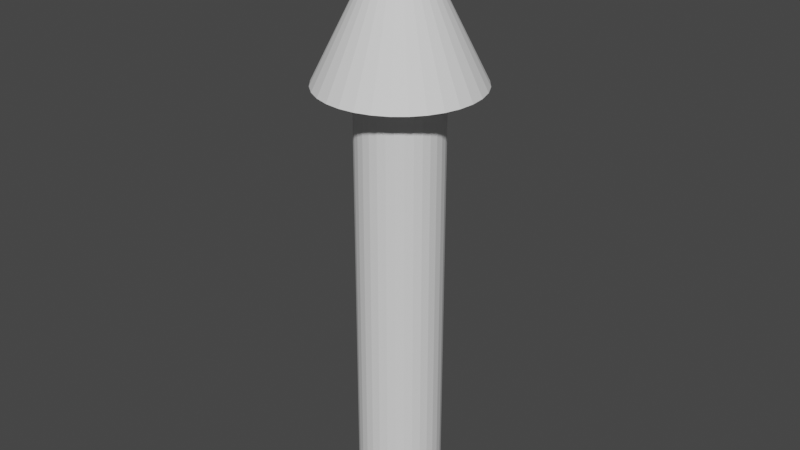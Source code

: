 # Source: arrow.blend  (saved by Blender 3.6.11; exported with 4.5.12 LTS)
import bpy
from mathutils import Matrix  # noqa: F401  (used for matrix-valued properties, if any)

bpy.ops.wm.read_factory_settings(use_empty=True)
scene = bpy.context.scene
scene.name = 'Scene'

# ---- collections
col_collection = bpy.data.collections.new('Collection'); scene.collection.children.link(col_collection)

# ---- world
world_world = bpy.data.worlds.new('World'); scene.world = world_world
world_world.use_nodes = True; world_world.node_tree.nodes.clear()
_N = world_world.node_tree.nodes; _L = world_world.node_tree.links
n0 = _N.new('ShaderNodeOutputWorld'); n0.name = 'World Output'; n0.location = (300, 300)
n1 = _N.new('ShaderNodeBackground'); n1.name = 'Background'; n1.location = (10, 300)
n1.inputs[0].default_value = (0.05088, 0.05088, 0.05088, 1.0)
_L.new(n1.outputs[0], n0.inputs[0])
n0.is_active_output = True
world_world.color = (0.05088, 0.05088, 0.05088)
world_world.use_sun_shadow = False
world_world.sun_shadow_jitter_overblur = 0.0

# ---- meshes
me_cylinder_001 = bpy.data.meshes.new('Cylinder.001')
me_cylinder_001.from_pydata([(0.0, 1.0, -1.0), (0.0, 1.0, 9.32), (0.1951, 0.9808, -1.0), (0.1951, 0.9808, 9.32), (0.3827, 0.9239, -1.0), (0.3827, 0.9239, 9.32), (0.5556, 0.8315, -1.0), (0.5556, 0.8315, 9.32), (0.7071, 0.7071, -1.0), (0.7071, 0.7071, 9.32), (0.8315, 0.5556, -1.0), (0.8315, 0.5556, 9.32), (0.9239, 0.3827, -1.0), (0.9239, 0.3827, 9.32), (0.9808, 0.1951, -1.0), (0.9808, 0.1951, 9.32), (1.0, 0.0, -1.0), (1.0, 0.0, 9.32), (0.9808, -0.1951, -1.0), (0.9808, -0.1951, 9.32), (0.9239, -0.3827, -1.0), (0.9239, -0.3827, 9.32), (0.8315, -0.5556, -1.0), (0.8315, -0.5556, 9.32), (0.7071, -0.7071, -1.0), (0.7071, -0.7071, 9.32), (0.5556, -0.8315, -1.0), (0.5556, -0.8315, 9.32), (0.3827, -0.9239, -1.0), (0.3827, -0.9239, 9.32), (0.1951, -0.9808, -1.0), (0.1951, -0.9808, 9.32), (0.0, -1.0, -1.0), (0.0, -1.0, 9.32), (-0.1951, -0.9808, -1.0), (-0.1951, -0.9808, 9.32), (-0.3827, -0.9239, -1.0), (-0.3827, -0.9239, 9.32), (-0.5556, -0.8315, -1.0), (-0.5556, -0.8315, 9.32), (-0.7071, -0.7071, -1.0), (-0.7071, -0.7071, 9.32), (-0.8315, -0.5556, -1.0), (-0.8315, -0.5556, 9.32), (-0.9239, -0.3827, -1.0), (-0.9239, -0.3827, 9.32), (-0.9808, -0.1951, -1.0), (-0.9808, -0.1951, 9.32), (-1.0, 0.0, -1.0), (-1.0, 0.0, 9.32), (-0.9808, 0.1951, -1.0), (-0.9808, 0.1951, 9.32), (-0.9239, 0.3827, -1.0), (-0.9239, 0.3827, 9.32), (-0.8315, 0.5556, -1.0), (-0.8315, 0.5556, 9.32), (-0.7071, 0.7071, -1.0), (-0.7071, 0.7071, 9.32), (-0.5556, 0.8315, -1.0), (-0.5556, 0.8315, 9.32), (-0.3827, 0.9239, -1.0), (-0.3827, 0.9239, 9.32), (-0.1951, 0.9808, -1.0), (-0.1951, 0.9808, 9.32)], [], [(0, 1, 3, 2), (2, 3, 5, 4), (4, 5, 7, 6), (6, 7, 9, 8), (8, 9, 11, 10), (10, 11, 13, 12), (12, 13, 15, 14), (14, 15, 17, 16), (16, 17, 19, 18), (18, 19, 21, 20), (20, 21, 23, 22), (22, 23, 25, 24), (24, 25, 27, 26), (26, 27, 29, 28), (28, 29, 31, 30), (30, 31, 33, 32), (32, 33, 35, 34), (34, 35, 37, 36), (36, 37, 39, 38), (38, 39, 41, 40), (40, 41, 43, 42), (42, 43, 45, 44), (44, 45, 47, 46), (46, 47, 49, 48), (48, 49, 51, 50), (50, 51, 53, 52), (52, 53, 55, 54), (54, 55, 57, 56), (56, 57, 59, 58), (58, 59, 61, 60), (3, 1, 63, 61, 59, 57, 55, 53, 51, 49, 47, 45, 43, 41, 39, 37, 35, 33, 31, 29, 27, 25, 23, 21, 19, 17, 15, 13, 11, 9, 7, 5), (60, 61, 63, 62), (62, 63, 1, 0), (0, 2, 4, 6, 8, 10, 12, 14, 16, 18, 20, 22, 24, 26, 28, 30, 32, 34, 36, 38, 40, 42, 44, 46, 48, 50, 52, 54, 56, 58, 60, 62)])
_uv = me_cylinder_001.uv_layers.new(name='UVMap')
_uv.uv.foreach_set('vector', [1.0, 0.5, 1.0, 1.0, 0.9688, 1.0, 0.9688, 0.5, 0.9688, 0.5, 0.9688, 1.0, 0.9375, 1.0, 0.9375, 0.5, 0.9375, 0.5, 0.9375, 1.0, 0.9062, 1.0, 0.9062, 0.5, 0.9062, 0.5, 0.9062, 1.0, 0.875, 1.0, 0.875, 0.5, 0.875, 0.5, 0.875, 1.0, 0.8438, 1.0, 0.8438, 0.5, 0.8438, 0.5, 0.8438, 1.0, 0.8125, 1.0, 0.8125, 0.5, 0.8125, 0.5, 0.8125, 1.0, 0.7812, 1.0, 0.7812, 0.5, 0.7812, 0.5, 0.7812, 1.0, 0.75, 1.0, 0.75, 0.5, 0.75, 0.5, 0.75, 1.0, 0.7188, 1.0, 0.7188, 0.5, 0.7188, 0.5, 0.7188, 1.0, 0.6875, 1.0, 0.6875, 0.5, 0.6875, 0.5, 0.6875, 1.0, 0.6562, 1.0, 0.6562, 0.5, 0.6562, 0.5, 0.6562, 1.0, 0.625, 1.0, 0.625, 0.5, 0.625, 0.5, 0.625, 1.0, 0.5938, 1.0, 0.5938, 0.5, 0.5938, 0.5, 0.5938, 1.0, 0.5625, 1.0, 0.5625, 0.5, 0.5625, 0.5, 0.5625, 1.0, 0.5312, 1.0, 0.5312, 0.5, 0.5312, 0.5, 0.5312, 1.0, 0.5, 1.0, 0.5, 0.5, 0.5, 0.5, 0.5, 1.0, 0.4688, 1.0, 0.4688, 0.5, 0.4688, 0.5, 0.4688, 1.0, 0.4375, 1.0, 0.4375, 0.5, 0.4375, 0.5, 0.4375, 1.0, 0.4062, 1.0, 0.4062, 0.5, 0.4062, 0.5, 0.4062, 1.0, 0.375, 1.0, 0.375, 0.5, 0.375, 0.5, 0.375, 1.0, 0.3438, 1.0, 0.3438, 0.5, 0.3438, 0.5, 0.3438, 1.0, 0.3125, 1.0, 0.3125, 0.5, 0.3125, 0.5, 0.3125, 1.0, 0.2812, 1.0, 0.2812, 0.5, 0.2812, 0.5, 0.2812, 1.0, 0.25, 1.0, 0.25, 0.5, 0.25, 0.5, 0.25, 1.0, 0.2188, 1.0, 0.2188, 0.5, 0.2188, 0.5, 0.2188, 1.0, 0.1875, 1.0, 0.1875, 0.5, 0.1875, 0.5, 0.1875, 1.0, 0.1562, 1.0, 0.1562, 0.5, 0.1562, 0.5, 0.1562, 1.0, 0.125, 1.0, 0.125, 0.5, 0.125, 0.5, 0.125, 1.0, 0.09375, 1.0, 0.09375, 0.5, 0.09375, 0.5, 0.09375, 1.0, 0.0625, 1.0, 0.0625, 0.5, 0.2968, 0.4854, 0.25, 0.49, 0.2032, 0.4854, 0.1582, 0.4717, 0.1167, 0.4496, 0.08029, 0.4197, 0.05045, 0.3833, 0.02827, 0.3418, 0.01461, 0.2968, 0.01, 0.25, 0.01461, 0.2032, 0.02827, 0.1582, 0.05045, 0.1167, 0.08029, 0.08029, 0.1167, 0.05045, 0.1582, 0.02827, 0.2032, 0.01461, 0.25, 0.01, 0.2968, 0.01461, 0.3418, 0.02827, 0.3833, 0.05045, 0.4197, 0.08029, 0.4496, 0.1167, 0.4717, 0.1582, 0.4854, 0.2032, 0.49, 0.25, 0.4854, 0.2968, 0.4717, 0.3418, 0.4496, 0.3833, 0.4197, 0.4197, 0.3833, 0.4496, 0.3418, 0.4717, 0.0625, 0.5, 0.0625, 1.0, 0.03125, 1.0, 0.03125, 0.5, 0.03125, 0.5, 0.03125, 1.0, 0.0, 1.0, 0.0, 0.5, 0.75, 0.49, 0.7968, 0.4854, 0.8418, 0.4717, 0.8833, 0.4496, 0.9197, 0.4197, 0.9496, 0.3833, 0.9717, 0.3418, 0.9854, 0.2968, 0.99, 0.25, 0.9854, 0.2032, 0.9717, 0.1582, 0.9496, 0.1167, 0.9197, 0.08029, 0.8833, 0.05045, 0.8418, 0.02827, 0.7968, 0.01461, 0.75, 0.01, 0.7032, 0.01461, 0.6582, 0.02827, 0.6167, 0.05045, 0.5803, 0.08029, 0.5504, 0.1167, 0.5283, 0.1582, 0.5146, 0.2032, 0.51, 0.25, 0.5146, 0.2968, 0.5283, 0.3418, 0.5504, 0.3833, 0.5803, 0.4197, 0.6167, 0.4496, 0.6582, 0.4717, 0.7032, 0.4854])
me_cylinder_001.update()
me_cone = bpy.data.meshes.new('Cone')
me_cone.from_pydata([(0.0, 1.0, -1.0), (0.1951, 0.9808, -1.0), (0.3827, 0.9239, -1.0), (0.5556, 0.8315, -1.0), (0.7071, 0.7071, -1.0), (0.8315, 0.5556, -1.0), (0.9239, 0.3827, -1.0), (0.9808, 0.1951, -1.0), (1.0, 0.0, -1.0), (0.9808, -0.1951, -1.0), (0.9239, -0.3827, -1.0), (0.8315, -0.5556, -1.0), (0.7071, -0.7071, -1.0), (0.5556, -0.8315, -1.0), (0.3827, -0.9239, -1.0), (0.1951, -0.9808, -1.0), (0.0, -1.0, -1.0), (-0.1951, -0.9808, -1.0), (-0.3827, -0.9239, -1.0), (-0.5556, -0.8315, -1.0), (-0.7071, -0.7071, -1.0), (-0.8315, -0.5556, -1.0), (-0.9239, -0.3827, -1.0), (-0.9808, -0.1951, -1.0), (-1.0, 0.0, -1.0), (-0.9808, 0.1951, -1.0), (-0.9239, 0.3827, -1.0), (-0.8315, 0.5556, -1.0), (-0.7071, 0.7071, -1.0), (-0.5556, 0.8315, -1.0), (-0.3827, 0.9239, -1.0), (-0.1951, 0.9808, -1.0), (0.0, 0.0, 1.0)], [], [(0, 32, 1), (1, 32, 2), (2, 32, 3), (3, 32, 4), (4, 32, 5), (5, 32, 6), (6, 32, 7), (7, 32, 8), (8, 32, 9), (9, 32, 10), (10, 32, 11), (11, 32, 12), (12, 32, 13), (13, 32, 14), (14, 32, 15), (15, 32, 16), (16, 32, 17), (17, 32, 18), (18, 32, 19), (19, 32, 20), (20, 32, 21), (21, 32, 22), (22, 32, 23), (23, 32, 24), (24, 32, 25), (25, 32, 26), (26, 32, 27), (27, 32, 28), (28, 32, 29), (29, 32, 30), (0, 1, 2, 3, 4, 5, 6, 7, 8, 9, 10, 11, 12, 13, 14, 15, 16, 17, 18, 19, 20, 21, 22, 23, 24, 25, 26, 27, 28, 29, 30, 31), (30, 32, 31), (31, 32, 0)])
_uv = me_cone.uv_layers.new(name='UVMap')
_uv.uv.foreach_set('vector', [0.25, 0.49, 0.25, 0.25, 0.2968, 0.4854, 0.2968, 0.4854, 0.25, 0.25, 0.3418, 0.4717, 0.3418, 0.4717, 0.25, 0.25, 0.3833, 0.4496, 0.3833, 0.4496, 0.25, 0.25, 0.4197, 0.4197, 0.4197, 0.4197, 0.25, 0.25, 0.4496, 0.3833, 0.4496, 0.3833, 0.25, 0.25, 0.4717, 0.3418, 0.4717, 0.3418, 0.25, 0.25, 0.4854, 0.2968, 0.4854, 0.2968, 0.25, 0.25, 0.49, 0.25, 0.49, 0.25, 0.25, 0.25, 0.4854, 0.2032, 0.4854, 0.2032, 0.25, 0.25, 0.4717, 0.1582, 0.4717, 0.1582, 0.25, 0.25, 0.4496, 0.1167, 0.4496, 0.1167, 0.25, 0.25, 0.4197, 0.08029, 0.4197, 0.08029, 0.25, 0.25, 0.3833, 0.05045, 0.3833, 0.05045, 0.25, 0.25, 0.3418, 0.02827, 0.3418, 0.02827, 0.25, 0.25, 0.2968, 0.01461, 0.2968, 0.01461, 0.25, 0.25, 0.25, 0.01, 0.25, 0.01, 0.25, 0.25, 0.2032, 0.01461, 0.2032, 0.01461, 0.25, 0.25, 0.1582, 0.02827, 0.1582, 0.02827, 0.25, 0.25, 0.1167, 0.05045, 0.1167, 0.05045, 0.25, 0.25, 0.08029, 0.08029, 0.08029, 0.08029, 0.25, 0.25, 0.05045, 0.1167, 0.05045, 0.1167, 0.25, 0.25, 0.02827, 0.1582, 0.02827, 0.1582, 0.25, 0.25, 0.01461, 0.2032, 0.01461, 0.2032, 0.25, 0.25, 0.01, 0.25, 0.01, 0.25, 0.25, 0.25, 0.01461, 0.2968, 0.01461, 0.2968, 0.25, 0.25, 0.02827, 0.3418, 0.02827, 0.3418, 0.25, 0.25, 0.05045, 0.3833, 0.05045, 0.3833, 0.25, 0.25, 0.08029, 0.4197, 0.08029, 0.4197, 0.25, 0.25, 0.1167, 0.4496, 0.1167, 0.4496, 0.25, 0.25, 0.1582, 0.4717, 0.75, 0.49, 0.7968, 0.4854, 0.8418, 0.4717, 0.8833, 0.4496, 0.9197, 0.4197, 0.9496, 0.3833, 0.9717, 0.3418, 0.9854, 0.2968, 0.99, 0.25, 0.9854, 0.2032, 0.9717, 0.1582, 0.9496, 0.1167, 0.9197, 0.08029, 0.8833, 0.05045, 0.8418, 0.02827, 0.7968, 0.01461, 0.75, 0.01, 0.7032, 0.01461, 0.6582, 0.02827, 0.6167, 0.05045, 0.5803, 0.08029, 0.5504, 0.1167, 0.5283, 0.1582, 0.5146, 0.2032, 0.51, 0.25, 0.5146, 0.2968, 0.5283, 0.3418, 0.5504, 0.3833, 0.5803, 0.4197, 0.6167, 0.4496, 0.6582, 0.4717, 0.7032, 0.4854, 0.1582, 0.4717, 0.25, 0.25, 0.2032, 0.4854, 0.2032, 0.4854, 0.25, 0.25, 0.25, 0.49])
me_cone.update()

# ---- objects
ob_cylinder = bpy.data.objects.new('Cylinder', me_cylinder_001)
ob_cone = bpy.data.objects.new('Cone', me_cone)

# ---- transforms, parenting, visibility, modifiers, constraints
ob_cylinder.location = (0.0, 0.0, 0.4804)
ob_cylinder.scale = (0.5646, 0.5646, 0.5646)
ob_cone.location = (0.0, 0.0, 6.831)
ob_cone.scale = (1.065, 1.065, 1.065)

# ---- collection membership
col_collection.objects.link(ob_cylinder)
col_collection.objects.link(ob_cone)

# ---- scene / render settings (as saved in the file)
scene.frame_start = 1; scene.frame_end = 250; scene.frame_set(1)
scene.render.engine = 'BLENDER_EEVEE_NEXT'
scene.cycles.sampling_pattern = 'TABULATED_SOBOL'
scene.view_settings.view_transform = 'Filmic'
bpy.context.view_layer.update()

# ---- added for rendering (the .blend has no active camera and no usable light): camera, sun
cam_auto = bpy.data.cameras.new('AutoCamera')
cam_auto.lens = 50.0
cam_auto.sensor_width = 36.0
cam_auto.clip_end = 1000.0
ob_auto_camera = bpy.data.objects.new('AutoCamera', cam_auto)
scene.collection.objects.link(ob_auto_camera)
ob_auto_camera.location = (7.89127, -9.46952, 10.2187)
ob_auto_camera.rotation_euler = (1.09748, -7.21219e-08, 0.694738)
scene.camera = ob_auto_camera
light_auto_sun = bpy.data.lights.new('AutoSun', 'SUN')
light_auto_sun.energy = 3.0
light_auto_sun.angle = 0.0523599
ob_auto_sun = bpy.data.objects.new('AutoSun', light_auto_sun)
scene.collection.objects.link(ob_auto_sun)
ob_auto_sun.rotation_euler = (0.872665, 0.174533, 0.523599)
bpy.context.view_layer.update()
